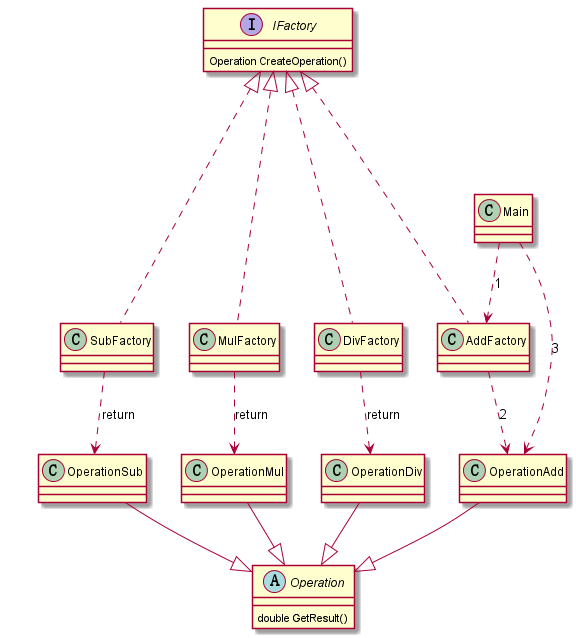

The diagram above was rendered by PlantUML. Its source (embedded in the PNG):
@startuml
interface IFactory{
Operation CreateOperation()
}
together {
class AddFactory
class SubFactory
class MulFactory
class DivFactory
}
abstract class Operation{
double GetResult()
}
together {
class OperationAdd
class OperationSub
class OperationMul
class OperationDiv
}
AddFactory..-up-|>IFactory
SubFactory..-up-|>IFactory
MulFactory..-up-|>IFactory
DivFactory..-up-|>IFactory
AddFactory..>OperationAdd:2
SubFactory..>OperationSub:return
MulFactory..>OperationMul:return
DivFactory..>OperationDiv:return
OperationAdd--down|>Operation
OperationSub--down|>Operation
OperationMul--down|>Operation
OperationDiv--down|>Operation
Class Main
Main..>AddFactory:1
Main..>OperationAdd:3

@enduml